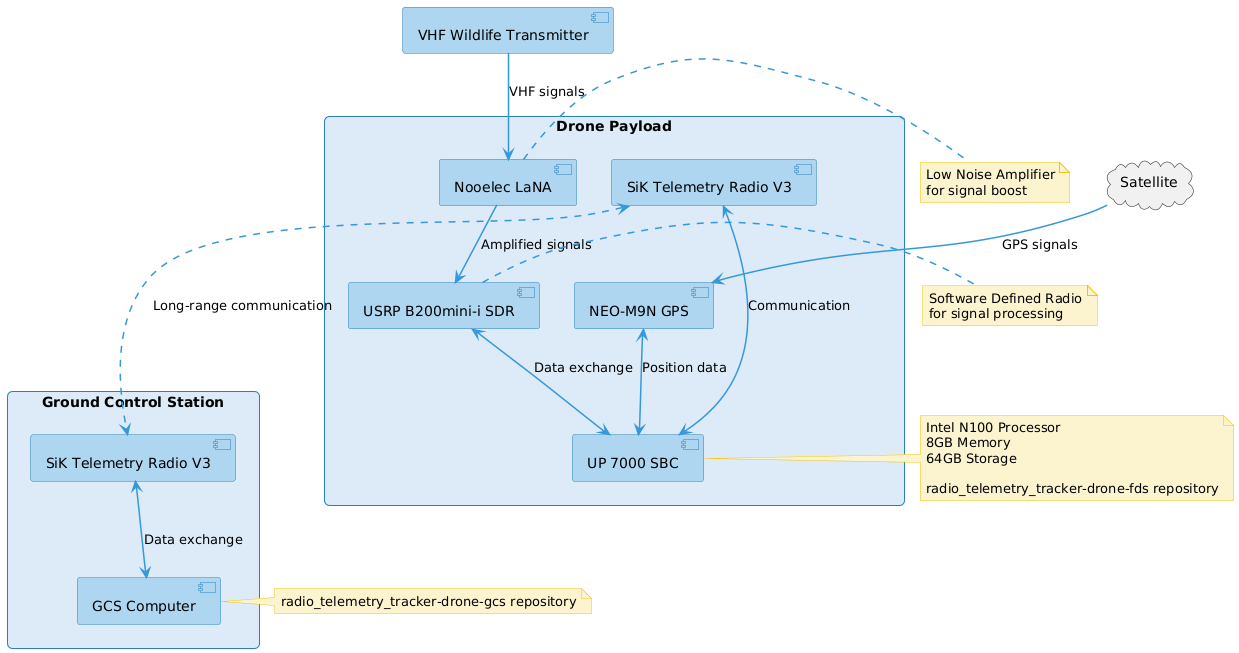

The diagram above was rendered by PlantUML. Its source (embedded in the PNG):
@startuml
!define RECTANGLE_COLOR #DCEBF7
!define COMPONENT_COLOR #AED6F1
!define ARROW_COLOR #3498DB

skinparam rectangle {
    BackgroundColor RECTANGLE_COLOR
    BorderColor #2980B9
    RoundCorner 10
}

skinparam component {
    BackgroundColor COMPONENT_COLOR
    BorderColor #2980B9
}

skinparam arrow {
    Color ARROW_COLOR
    Thickness 1.5
}

skinparam note {
    BackgroundColor #FCF3CF
    BorderColor #F1C40F
}

rectangle "Drone Payload" {
    together {
        component "UP 7000 SBC" as sbc
        component "NEO-M9N GPS" as gps
        component "USRP B200mini-i SDR" as sdr
    }
    together {
        component "Nooelec LaNA" as lna
        component "SiK Telemetry Radio V3" as sik_drone
    }
}

rectangle "Ground Control Station" {
    together {
        component "GCS Computer" as gcs_computer
        component "SiK Telemetry Radio V3" as sik_gcs
    }
}

cloud "Satellite" as satellite
component "VHF Wildlife Transmitter" as transmitter

satellite -[ARROW_COLOR]-> gps : GPS signals
transmitter -[ARROW_COLOR]-> lna : VHF signals
lna -[ARROW_COLOR]-> sdr : Amplified signals
sdr <-[ARROW_COLOR]-> sbc : Data exchange
gps <-[ARROW_COLOR]-> sbc : Position data
sik_drone <-[ARROW_COLOR]-> sbc : Communication
sik_drone <..[ARROW_COLOR].> sik_gcs : Long-range communication
sik_gcs <-[ARROW_COLOR]-> gcs_computer : Data exchange

note right of sbc
  Intel N100 Processor
  8GB Memory
  64GB Storage

  radio_telemetry_tracker-drone-fds repository
end note

note right of sdr
  Software Defined Radio
  for signal processing
end note

note right of lna
  Low Noise Amplifier
  for signal boost
end note

note right of gcs_computer
  radio_telemetry_tracker-drone-gcs repository
end note
@enduml